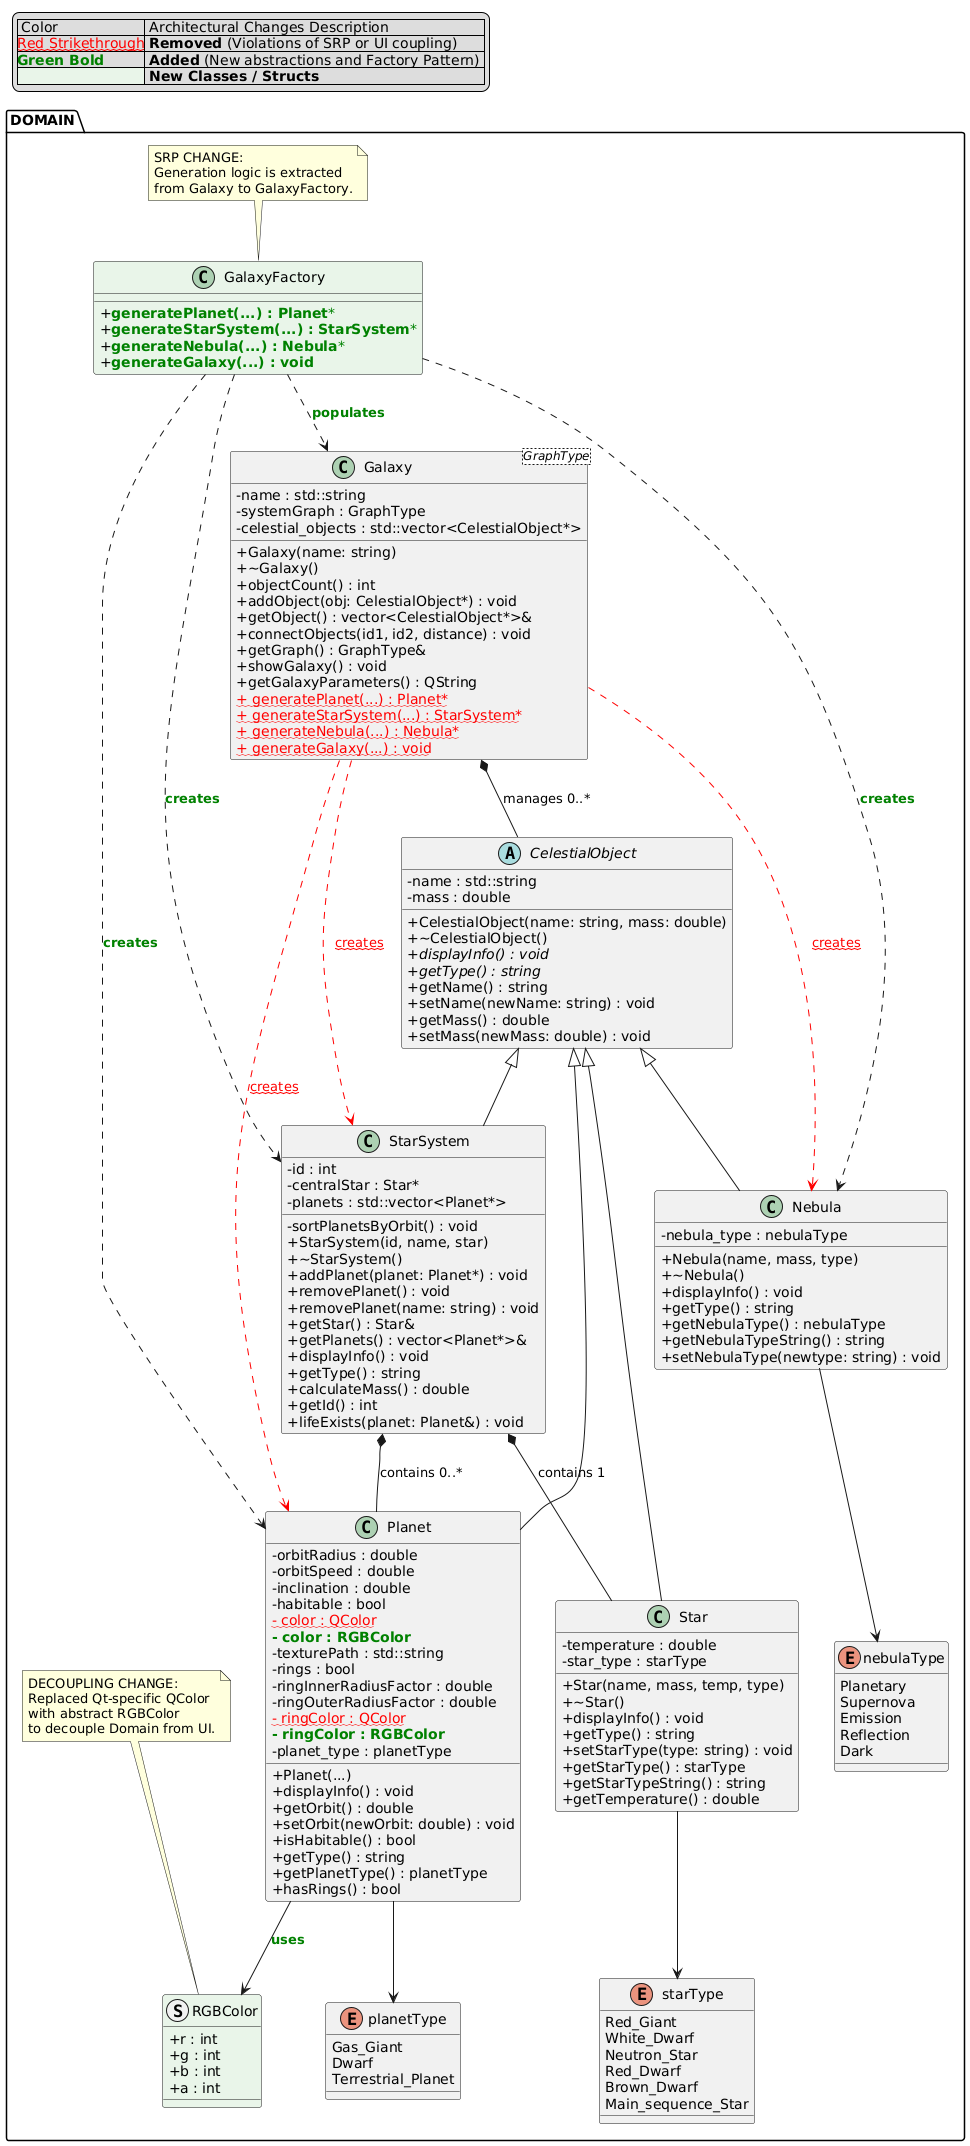

The diagram above was rendered by PlantUML. Its source (embedded in the PNG):
@startuml
skinparam classAttributeIconSize 0
' skinparam monochrome true ' Disabled to use colors for highlighting changes

legend top left
  | Color | Architectural Changes Description |
  |<color:red>~~Red Strikethrough~~</color>| **Removed** (Violations of SRP or UI coupling) |
  |<color:green>**Green Bold**</color>| **Added** (New abstractions and Factory Pattern) |
  |<#E8F5E9>| **New Classes / Structs** |
endlegend

package DOMAIN {

    note "SRP CHANGE:\nGeneration logic is extracted\nfrom Galaxy to GalaxyFactory." as N_Factory
    class "GalaxyFactory" as GalaxyFactory #E8F5E9 {
      + <color:green>**generatePlanet(...) : Planet***</color>
      + <color:green>**generateStarSystem(...) : StarSystem***</color>
      + <color:green>**generateNebula(...) : Nebula***</color>
      + <color:green>**generateGalaxy(...) : void**</color>
    }

    note "DECOUPLING CHANGE:\nReplaced Qt-specific QColor\nwith abstract RGBColor\nto decouple Domain from UI." as N_Color
    struct "RGBColor" as RGBColor #E8F5E9 {
      + r : int
      + g : int
      + b : int
      + a : int
    }
    RGBColor .up. N_Color

    abstract class CelestialObject {
      - name : std::string
      - mass : double
      + CelestialObject(name: string, mass: double)
      + ~CelestialObject()
      + {abstract} displayInfo() : void
      + {abstract} getType() : string
      + getName() : string
      + setName(newName: string) : void
      + getMass() : double
      + setMass(newMass: double) : void
    }

    enum starType {
      Red_Giant
      White_Dwarf
      Neutron_Star
      Red_Dwarf
      Brown_Dwarf
      Main_sequence_Star
    }

    class Star {
      - temperature : double
      - star_type : starType
      + Star(name, mass, temp, type)
      + ~Star()
      + displayInfo() : void
      + getType() : string
      + setStarType(type: string) : void
      + getStarType() : starType
      + getStarTypeString() : string
      + getTemperature() : double
    }

    enum planetType {
      Gas_Giant
      Dwarf
      Terrestrial_Planet
    }

    class Planet {
      - orbitRadius : double
      - orbitSpeed : double
      - inclination : double
      - habitable : bool
      <color:red>~~- color : QColor~~</color>
      <color:green>**- color : RGBColor**</color>
      - texturePath : std::string
      - rings : bool
      - ringInnerRadiusFactor : double
      - ringOuterRadiusFactor : double
      <color:red>~~- ringColor : QColor~~</color>
      <color:green>**- ringColor : RGBColor**</color>
      - planet_type : planetType
      + Planet(...)
      + displayInfo() : void
      + getOrbit() : double
      + setOrbit(newOrbit: double) : void
      + isHabitable() : bool
      + getType() : string
      + getPlanetType() : planetType
      + hasRings() : bool
    }

    enum nebulaType {
      Planetary
      Supernova
      Emission
      Reflection
      Dark
    }

    class Nebula {
      - nebula_type : nebulaType
      + Nebula(name, mass, type)
      + ~Nebula()
      + displayInfo() : void
      + getType() : string
      + getNebulaType() : nebulaType
      + getNebulaTypeString() : string
      + setNebulaType(newtype: string) : void
    }

    class StarSystem {
      - id : int
      - centralStar : Star*
      - planets : std::vector<Planet*>
      - sortPlanetsByOrbit() : void
      + StarSystem(id, name, star)
      + ~StarSystem()
      + addPlanet(planet: Planet*) : void
      + removePlanet() : void
      + removePlanet(name: string) : void
      + getStar() : Star&
      + getPlanets() : vector<Planet*>&
      + displayInfo() : void
      + getType() : string
      + calculateMass() : double
      + getId() : int
      + lifeExists(planet: Planet&) : void
    }

    class "Galaxy <GraphType>" as Galaxy {
      - name : std::string
      - systemGraph : GraphType
      - celestial_objects : std::vector<CelestialObject*>
      + Galaxy(name: string)
      + ~Galaxy()
      + objectCount() : int
      + addObject(obj: CelestialObject*) : void
      + getObject() : vector<CelestialObject*>&
      + connectObjects(id1, id2, distance) : void
      + getGraph() : GraphType&
      + showGalaxy() : void
      + getGalaxyParameters() : QString
      <color:red>~~+ generatePlanet(...) : Planet*~~</color>
      <color:red>~~+ generateStarSystem(...) : StarSystem*~~</color>
      <color:red>~~+ generateNebula(...) : Nebula*~~</color>
      <color:red>~~+ generateGalaxy(...) : void~~</color>
    }

    CelestialObject <|-- Star
    CelestialObject <|-- Planet
    CelestialObject <|-- Nebula
    CelestialObject <|-- StarSystem

    StarSystem *-- Star : contains 1
    StarSystem *-- Planet : contains 0..*
    Galaxy *-- CelestialObject : manages 0..*

    Star --> starType
    Planet --> planetType
    Nebula --> nebulaType
    
    Galaxy .[#red].> StarSystem : <color:red>~~creates~~</color>
    Galaxy .[#red].> Nebula : <color:red>~~creates~~</color>
    Galaxy .[#red].> Planet : <color:red>~~creates~~</color>
    
    GalaxyFactory ..> Galaxy : <color:green>**populates**</color>
    GalaxyFactory ..> StarSystem : <color:green>**creates**</color>
    GalaxyFactory ..> Nebula : <color:green>**creates**</color>
    GalaxyFactory ..> Planet : <color:green>**creates**</color>
    GalaxyFactory .up. N_Factory

    Planet --> RGBColor : <color:green>**uses**</color>
}
@enduml